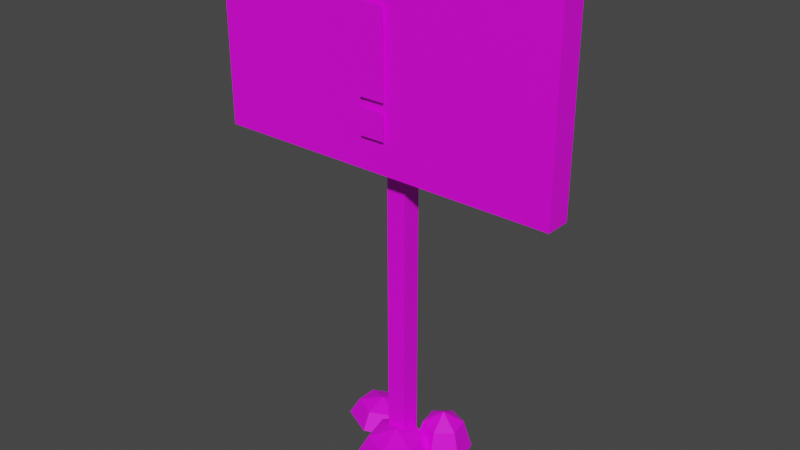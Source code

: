 # Source: SignWarn.blend  (saved by Blender 3.4.6; exported with 4.5.12 LTS)
import bpy
from mathutils import Matrix  # noqa: F401  (used for matrix-valued properties, if any)

bpy.ops.wm.read_factory_settings(use_empty=True)
scene = bpy.context.scene
scene.name = 'Scene'

# ---- collections
col_collection = bpy.data.collections.new('Collection'); scene.collection.children.link(col_collection)

# ---- images (referenced by path relative to the original .blend; pixels are not part of the script)
import os
ASSET_DIR = os.environ.get("B2B_ASSET_DIR", "")  # directory of the original .blend (textures are referenced by path, not embedded)
HERE = os.path.dirname(os.path.abspath(__file__))  # packed textures are extracted next to this script under _unpacked/

def load_image(name, relpath, width, height, colorspace="sRGB"):
    """Load a texture the original file referenced (path relative to the .blend, or extracted next to this script)."""
    p = next((c for c in (os.path.join(HERE, relpath), os.path.join(ASSET_DIR, relpath)) if relpath and os.path.exists(c)), "")
    if p:
        img = bpy.data.images.load(p, check_existing=True)
        img.name = name
    else:  # same state as the original file: an image datablock whose file is absent (Cycles renders it pink)
        img = bpy.data.images.new(name, width, height)
        img.source = "FILE"
        img.filepath = "//" + (relpath or name)
    img.colorspace_settings.name = colorspace
    return img
img_signwarn_png = load_image('SignWarn.png', 'SignWarn.png', 1024, 1024, 'sRGB')

# ---- materials (node trees are filled in below, after node groups)
mat_material = bpy.data.materials.new('Material')
mat_material.use_transparent_shadow = False

# ---- material node trees
mat_material.use_nodes = True; mat_material.node_tree.nodes.clear()
_N = mat_material.node_tree.nodes; _L = mat_material.node_tree.links
n0 = _N.new('ShaderNodeBsdfPrincipled'); n0.name = 'Principled BSDF'; n0.location = (10, 300)
n0.distribution = 'GGX'
n0.subsurface_method = 'RANDOM_WALK_SKIN'
n0.inputs[3].default_value = 1.45
n0.inputs[27].default_value = (0.0, 0.0, 0.0, 1.0)
n0.inputs[28].default_value = 1.0
n1 = _N.new('ShaderNodeOutputMaterial'); n1.name = 'Material Output'; n1.location = (300, 300)
n2 = _N.new('ShaderNodeTexImage'); n2.name = 'Image Texture'; n2.location = (-280, 280)
n2.image = img_signwarn_png
_L.new(n0.outputs[0], n1.inputs[0])
_L.new(n2.outputs[0], n0.inputs[0])
n1.is_active_output = True

# ---- world
world_world = bpy.data.worlds.new('World'); scene.world = world_world
world_world.use_nodes = True; world_world.node_tree.nodes.clear()
_N = world_world.node_tree.nodes; _L = world_world.node_tree.links
n0 = _N.new('ShaderNodeOutputWorld'); n0.name = 'World Output'; n0.location = (300, 300)
n1 = _N.new('ShaderNodeBackground'); n1.name = 'Background'; n1.location = (10, 300)
n1.inputs[0].default_value = (0.05088, 0.05088, 0.05088, 1.0)
_L.new(n1.outputs[0], n0.inputs[0])
n0.is_active_output = True
world_world.color = (0.05088, 0.05088, 0.05088)
world_world.use_sun_shadow = False
world_world.sun_shadow_jitter_overblur = 0.0

# ---- meshes
me_plane_001 = bpy.data.meshes.new('Plane.001')
me_plane_001.from_pydata([(-0.8714, -0.5585, 2.307e-24), (0.8714, -0.5585, -2.307e-24), (-0.8714, 1.184, 2.307e-24), (0.8714, 1.184, -2.307e-24), (-0.6794, -23.71, -2.142), (-0.6794, 2.054, -2.142), (-0.6794, -23.71, -3.501), (-0.6794, 2.054, -3.501), (0.6794, -23.71, -2.142), (0.6794, 2.054, -2.142), (0.6794, -23.71, -3.501), (0.6794, 2.054, -3.501), (-12.12, -2.778, -0.2975), (-12.12, 9.689, -0.2975), (-12.12, -2.778, -2.032), (-12.12, 9.689, -2.032), (12.12, -2.778, -0.2975), (12.12, 9.689, -0.2975), (12.12, -2.778, -2.032), (12.12, 9.689, -2.032), (-2.879, -22.41, -5.586), (-2.879, -23.61, -6.199), (-1.311, -22.41, -4.847), (-0.6611, -23.61, -5.153), (-1.311, -22.41, -3.369), (-0.6611, -23.61, -3.063), (-2.879, -22.41, -2.63), (-2.879, -23.61, -2.018), (-2.879, -21.92, -4.108), (-4.448, -22.41, -3.369), (-5.098, -23.61, -3.063), (-4.448, -22.41, -4.847), (-5.098, -23.61, -5.153), (3.456, -21.65, -5.183), (3.897, -23.61, -5.559), (3.753, -21.65, -3.755), (4.318, -23.61, -3.538), (2.689, -21.65, -2.849), (2.812, -23.61, -2.257), (1.326, -21.65, -3.371), (0.885, -23.61, -2.996), (2.391, -20.83, -4.277), (1.029, -21.65, -4.8), (0.4643, -23.61, -5.016), (2.094, -21.65, -5.706), (1.97, -23.61, -6.298), (1.842, -22.27, -2.916), (2.44, -23.61, -3.425), (2.34, -22.27, -0.8691), (3.144, -23.61, -0.5299), (0.8958, -22.27, 0.3592), (1.102, -23.61, 1.207), (-1.045, -22.27, -0.4597), (-1.643, -23.61, 0.04916), (0.3985, -21.71, -1.688), (-1.543, -22.27, -2.507), (-2.347, -23.61, -2.846), (-0.09887, -22.27, -3.735), (-0.3049, -23.61, -4.583), (-0.8714, 1.797, 4.615e-24), (0.8714, 1.797, -4.615e-24), (-0.8714, 7.308, 4.615e-24), (0.8714, 7.308, -4.615e-24)], [], [(0, 1, 3, 2), (4, 5, 7, 6), (6, 7, 11, 10), (10, 11, 9, 8), (8, 9, 5, 4), (6, 10, 8, 4), (11, 7, 5, 9), (12, 13, 15, 14), (14, 15, 19, 18), (18, 19, 17, 16), (16, 17, 13, 12), (14, 18, 16, 12), (19, 15, 13, 17), (21, 20, 22, 23), (20, 28, 22), (22, 28, 24), (23, 22, 24, 25), (24, 28, 26), (25, 24, 26, 27), (27, 26, 29, 30), (26, 28, 29), (30, 29, 31, 32), (29, 28, 31), (32, 31, 20, 21), (31, 28, 20), (34, 33, 35, 36), (33, 41, 35), (35, 41, 37), (36, 35, 37, 38), (37, 41, 39), (38, 37, 39, 40), (40, 39, 42, 43), (39, 41, 42), (43, 42, 44, 45), (42, 41, 44), (45, 44, 33, 34), (44, 41, 33), (47, 46, 48, 49), (46, 54, 48), (48, 54, 50), (49, 48, 50, 51), (50, 54, 52), (51, 50, 52, 53), (53, 52, 55, 56), (52, 54, 55), (56, 55, 57, 58), (55, 54, 57), (58, 57, 46, 47), (57, 54, 46), (59, 60, 62, 61)])
_uv = me_plane_001.uv_layers.new(name='UVMap')
_uv.uv.foreach_set('vector', [0.7424, 0.552, 0.7585, 0.552, 0.7585, 0.5685, 0.7424, 0.5685, 0.1844, 0.5443, 0.1844, 0.6044, 0.1844, 0.6044, 0.1844, 0.5443, 0.1844, 0.5443, 0.1844, 0.6044, 0.1875, 0.6044, 0.1875, 0.5443, 0.1875, 0.5443, 0.1875, 0.6044, 0.1875, 0.6044, 0.1875, 0.5443, 0.1875, 0.5443, 0.1875, 0.6044, 0.1844, 0.6044, 0.1844, 0.5443, 0.1844, 0.5443, 0.1875, 0.5443, 0.1875, 0.5443, 0.1844, 0.5443, 0.1875, 0.6044, 0.1844, 0.6044, 0.1844, 0.6044, 0.1875, 0.6044, 0.4177, 0.554, 0.4177, 0.5991, 0.4177, 0.5991, 0.4177, 0.554, 0.4177, 0.554, 0.4177, 0.5991, 0.5033, 0.5991, 0.5033, 0.554, 0.5033, 0.554, 0.5033, 0.5991, 0.5033, 0.5991, 0.5033, 0.554, 0.5033, 0.554, 0.5033, 0.5991, 0.4177, 0.5991, 0.4177, 0.554, 0.4177, 0.554, 0.5033, 0.554, 0.5033, 0.554, 0.4177, 0.554, 0.5033, 0.5991, 0.4177, 0.5991, 0.4177, 0.5991, 0.5033, 0.5991, 0.18, 0.8346, 0.18, 0.8724, 0.2285, 0.8724, 0.2486, 0.8346, 0.18, 0.8724, 0.18, 0.8881, 0.2285, 0.8724, 0.2285, 0.8724, 0.18, 0.8881, 0.2285, 0.8724, 0.2486, 0.8346, 0.2285, 0.8724, 0.2285, 0.8724, 0.2486, 0.8346, 0.2285, 0.8724, 0.18, 0.8881, 0.18, 0.8724, 0.2486, 0.8346, 0.2285, 0.8724, 0.18, 0.8724, 0.18, 0.8346, 0.18, 0.8346, 0.18, 0.8724, 0.1315, 0.8724, 0.1115, 0.8346, 0.18, 0.8724, 0.18, 0.8881, 0.1315, 0.8724, 0.1115, 0.8346, 0.1315, 0.8724, 0.1315, 0.8724, 0.1115, 0.8346, 0.1315, 0.8724, 0.18, 0.8881, 0.1315, 0.8724, 0.1115, 0.8346, 0.1315, 0.8724, 0.18, 0.8724, 0.18, 0.8346, 0.1315, 0.8724, 0.18, 0.8881, 0.18, 0.8724, 0.4996, 0.8067, 0.4859, 0.8688, 0.4951, 0.8688, 0.5126, 0.8067, 0.4859, 0.8688, 0.453, 0.8946, 0.4951, 0.8688, 0.4951, 0.8688, 0.453, 0.8946, 0.4622, 0.8688, 0.5126, 0.8067, 0.4951, 0.8688, 0.4622, 0.8688, 0.466, 0.8067, 0.4622, 0.8688, 0.453, 0.8946, 0.4201, 0.8688, 0.466, 0.8067, 0.4622, 0.8688, 0.4201, 0.8688, 0.4065, 0.8067, 0.4065, 0.8067, 0.4201, 0.8688, 0.4109, 0.8688, 0.3935, 0.8067, 0.4201, 0.8688, 0.453, 0.8946, 0.4109, 0.8688, 0.3935, 0.8067, 0.4109, 0.8688, 0.4438, 0.8688, 0.44, 0.8067, 0.4109, 0.8688, 0.453, 0.8946, 0.4438, 0.8688, 0.44, 0.8067, 0.4438, 0.8688, 0.4859, 0.8688, 0.4996, 0.8067, 0.4438, 0.8688, 0.453, 0.8946, 0.4859, 0.8688, 0.774, 0.83, 0.765, 0.8506, 0.7724, 0.8506, 0.7845, 0.83, 0.765, 0.8506, 0.7433, 0.8592, 0.7724, 0.8506, 0.7724, 0.8506, 0.7433, 0.8592, 0.7508, 0.8506, 0.7845, 0.83, 0.7724, 0.8506, 0.7508, 0.8506, 0.7539, 0.83, 0.7508, 0.8506, 0.7433, 0.8592, 0.7216, 0.8506, 0.7539, 0.83, 0.7508, 0.8506, 0.7216, 0.8506, 0.7127, 0.83, 0.7127, 0.83, 0.7216, 0.8506, 0.7142, 0.8506, 0.7021, 0.83, 0.7216, 0.8506, 0.7433, 0.8592, 0.7142, 0.8506, 0.7021, 0.83, 0.7142, 0.8506, 0.7358, 0.8506, 0.7328, 0.83, 0.7142, 0.8506, 0.7433, 0.8592, 0.7358, 0.8506, 0.7328, 0.83, 0.7358, 0.8506, 0.765, 0.8506, 0.774, 0.83, 0.7358, 0.8506, 0.7433, 0.8592, 0.765, 0.8506, 0.7424, 0.5744, 0.7585, 0.5744, 0.7585, 0.6267, 0.7424, 0.6267])
me_plane_001.materials.append(mat_material)
me_plane_001.update()

# ---- objects
ob_plane_001 = bpy.data.objects.new('Plane.001', me_plane_001)

# ---- transforms, parenting, visibility, modifiers, constraints
ob_plane_001.location = (0.0, -3.253, 27.85)
ob_plane_001.rotation_euler = (-4.712, 2.22e-16, 2.22e-16)
ob_plane_001.scale = (1.153, 1.179, 1.153)

# ---- collection membership
col_collection.objects.link(ob_plane_001)

# ---- scene / render settings (as saved in the file)
scene.frame_start = 1; scene.frame_end = 250; scene.frame_set(1)
scene.render.engine = 'BLENDER_EEVEE_NEXT'
scene.cycles.sampling_pattern = 'TABULATED_SOBOL'
scene.cycles.use_light_tree = False
scene.view_settings.view_transform = 'Filmic'
bpy.context.view_layer.update()

# ---- added for rendering (the .blend has no active camera and no usable light): camera, sun
cam_auto = bpy.data.cameras.new('AutoCamera')
cam_auto.lens = 50.0
cam_auto.sensor_width = 36.0
cam_auto.clip_end = 1000.0
ob_auto_camera = bpy.data.objects.new('AutoCamera', cam_auto)
scene.collection.objects.link(ob_auto_camera)
ob_auto_camera.location = (45.3939, -54.791, 55.8964)
ob_auto_camera.rotation_euler = (1.09748, -7.21219e-08, 0.694738)
scene.camera = ob_auto_camera
light_auto_sun = bpy.data.lights.new('AutoSun', 'SUN')
light_auto_sun.energy = 3.0
light_auto_sun.angle = 0.0523599
ob_auto_sun = bpy.data.objects.new('AutoSun', light_auto_sun)
scene.collection.objects.link(ob_auto_sun)
ob_auto_sun.rotation_euler = (0.872665, 0.174533, 0.523599)
bpy.context.view_layer.update()
